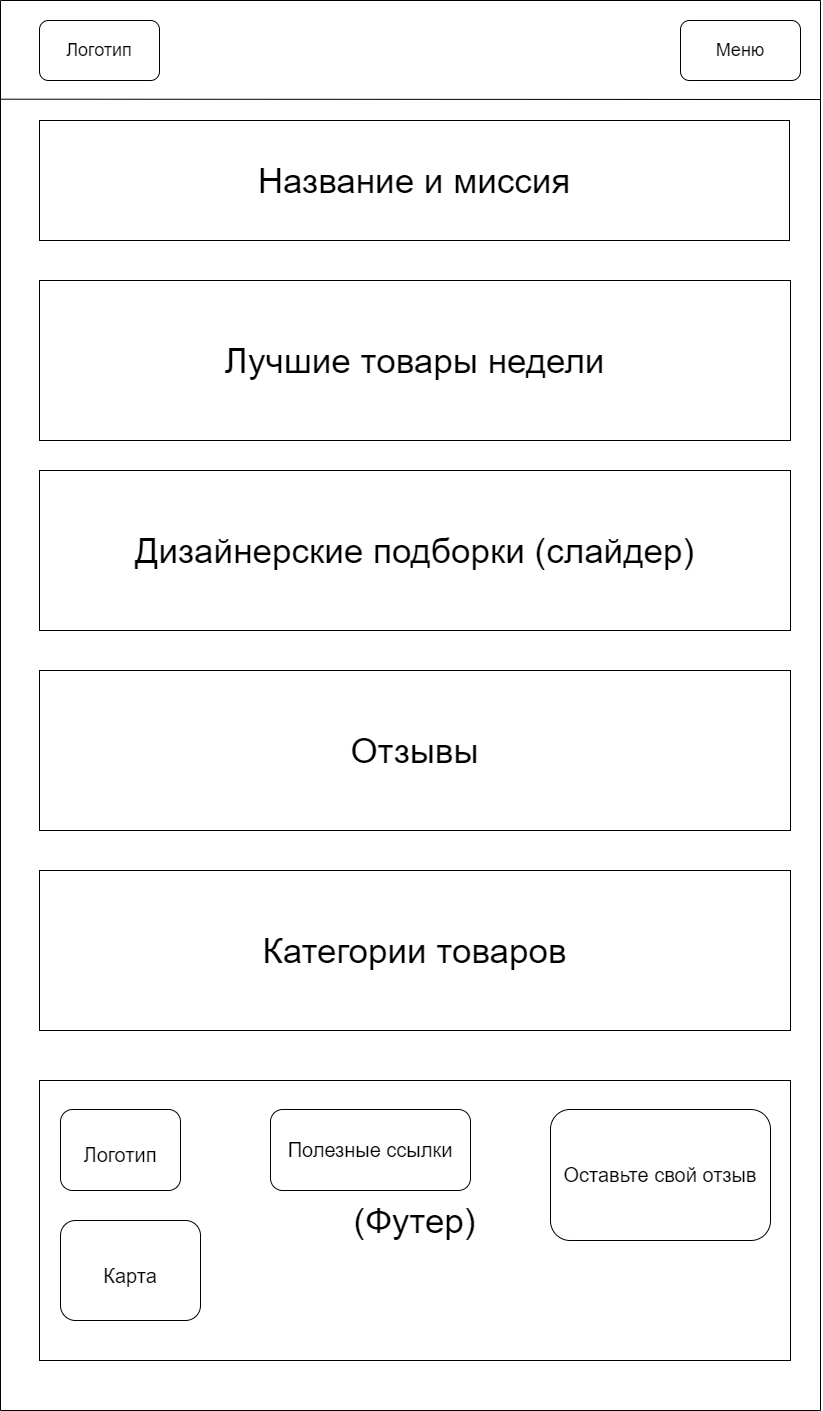

The diagram above was exported from draw.io. Its source (the exported page's mxGraphModel, read from the mxfile embedded in the PNG):
<mxGraphModel dx="1378" dy="805" grid="1" gridSize="10" guides="1" tooltips="1" connect="1" arrows="1" fold="1" page="1" pageScale="1" pageWidth="827" pageHeight="1169" math="0" shadow="0">
  <root>
    <mxCell id="0" />
    <mxCell id="1" parent="0" />
    <mxCell id="iww_--CtwkYcnOP9RPtq-1" value="" style="swimlane;startSize=0;" vertex="1" parent="1">
      <mxGeometry width="820" height="1410" as="geometry" />
    </mxCell>
    <mxCell id="iww_--CtwkYcnOP9RPtq-2" value="&lt;font style=&quot;font-size: 35px&quot;&gt;Название и миссия&lt;/font&gt;" style="rounded=0;whiteSpace=wrap;html=1;" vertex="1" parent="iww_--CtwkYcnOP9RPtq-1">
      <mxGeometry x="39" y="120" width="750" height="120" as="geometry" />
    </mxCell>
    <mxCell id="iww_--CtwkYcnOP9RPtq-3" value="&lt;font style=&quot;font-size: 18px&quot;&gt;Меню&lt;/font&gt;" style="rounded=1;whiteSpace=wrap;html=1;" vertex="1" parent="iww_--CtwkYcnOP9RPtq-1">
      <mxGeometry x="680" y="20" width="120" height="60" as="geometry" />
    </mxCell>
    <mxCell id="iww_--CtwkYcnOP9RPtq-4" value="&lt;font style=&quot;font-size: 18px&quot;&gt;Логотип&lt;/font&gt;" style="rounded=1;whiteSpace=wrap;html=1;" vertex="1" parent="iww_--CtwkYcnOP9RPtq-1">
      <mxGeometry x="39" y="20" width="120" height="60" as="geometry" />
    </mxCell>
    <mxCell id="iww_--CtwkYcnOP9RPtq-5" value="Лучшие товары недели" style="rounded=0;whiteSpace=wrap;html=1;fontSize=35;" vertex="1" parent="iww_--CtwkYcnOP9RPtq-1">
      <mxGeometry x="39" y="280" width="751" height="160" as="geometry" />
    </mxCell>
    <mxCell id="iww_--CtwkYcnOP9RPtq-6" value="Дизайнерские подборки (слайдер)&lt;span style=&quot;color: rgba(0 , 0 , 0 , 0) ; font-family: monospace ; font-size: 0px&quot;&gt;%(3CmxGraphModel%3E%3Croot%3E%3CmxCell%20id%3D%220%22%2F%3E%3CmxCell%20id%3D%221%22%20parent%3D%220%22%2F%3E%3CmxCell%20id%3D%222%22%20value%3D%22%D0%9B%D1%83%D1%87%D1%88%D0%B8%D0%B5%20%D1%82%D0%BE%D0%B2%D0%B0%D1%80%D1%8B%20%D0%BD%D0%B5%D0%B4%D0%B5%D0%BB%D0%B8%22%20style%3D%22rounded%3D0%3BwhiteSpace%3Dwrap%3Bhtml%3D1%3BfontSize%3D35%3B%22%20vertex%3D%221%22%20parent%3D%221%22%3E%3CmxGeometry%20x%3D%2239%22%20y%3D%22280%22%20width%3D%22751%22%20height%3D%22160%22%20as%3D%22geometry%22%2F%3E%3C%2FmxCell%3E%3C%2Froot%3E%3C%2FmxGraphModel%3E&lt;/span&gt;" style="rounded=0;whiteSpace=wrap;html=1;fontSize=35;" vertex="1" parent="iww_--CtwkYcnOP9RPtq-1">
      <mxGeometry x="39" y="470" width="751" height="160" as="geometry" />
    </mxCell>
    <mxCell id="iww_--CtwkYcnOP9RPtq-7" value="Отзывы&lt;span style=&quot;color: rgba(0 , 0 , 0 , 0) ; font-family: monospace ; font-size: 0px&quot;&gt;%3CmxGraphModel%3E%3Croot%3E%3CmxCell%20id%3D%220%22%2F%3E%3CmxCell%20id%3D%221%22%20parent%3D%220%22%2F%3E%3CmxCell%20id%3D%222%22%20value%3D%22%D0%9B%D1%83%D1%87%D1%88%D0%B8%D0%B5%20%D1%82%D0%BE%D0%B2%D0%B0%D1%80%D1%8B%20%D0%BD%D0%B5%D0%B4%D0%B5%D0%BB%D0%B8%22%20style%3D%22rounded%3D0%3BwhiteSpace%3Dwrap%3Bhtml%3D1%3BfontSize%3D35%3B%22%20vertex%3D%221%22%20parent%3D%221%22%3E%3CmxGeometry%20x%3D%2239%22%20y%3D%22280%22%20width%3D%22751%22%20height%3D%22160%22%20as%3D%22geometry%22%2F%3E%3C%2FmxCell%3E%3C%2Froot%3E%3C%2FmxGraphModel%3E&lt;/span&gt;" style="rounded=0;whiteSpace=wrap;html=1;fontSize=35;" vertex="1" parent="iww_--CtwkYcnOP9RPtq-1">
      <mxGeometry x="39" y="670" width="751" height="160" as="geometry" />
    </mxCell>
    <mxCell id="iww_--CtwkYcnOP9RPtq-8" value="Категории товаров" style="rounded=0;whiteSpace=wrap;html=1;fontSize=35;" vertex="1" parent="iww_--CtwkYcnOP9RPtq-1">
      <mxGeometry x="39" y="870" width="751" height="160" as="geometry" />
    </mxCell>
    <mxCell id="iww_--CtwkYcnOP9RPtq-10" value="(Футер)" style="rounded=0;whiteSpace=wrap;html=1;fontSize=35;" vertex="1" parent="iww_--CtwkYcnOP9RPtq-1">
      <mxGeometry x="39" y="1080" width="751" height="280" as="geometry" />
    </mxCell>
    <mxCell id="iww_--CtwkYcnOP9RPtq-11" value="&lt;font style=&quot;font-size: 20px&quot;&gt;Логотип&lt;/font&gt;" style="rounded=1;whiteSpace=wrap;html=1;fontSize=35;" vertex="1" parent="iww_--CtwkYcnOP9RPtq-1">
      <mxGeometry x="60" y="1109" width="120" height="81" as="geometry" />
    </mxCell>
    <mxCell id="iww_--CtwkYcnOP9RPtq-12" value="&lt;font style=&quot;font-size: 20px&quot;&gt;Карта&lt;/font&gt;" style="rounded=1;whiteSpace=wrap;html=1;fontSize=35;" vertex="1" parent="iww_--CtwkYcnOP9RPtq-1">
      <mxGeometry x="60" y="1220" width="140" height="100" as="geometry" />
    </mxCell>
    <mxCell id="iww_--CtwkYcnOP9RPtq-13" value="Полезные ссылки" style="rounded=1;whiteSpace=wrap;html=1;fontSize=20;" vertex="1" parent="iww_--CtwkYcnOP9RPtq-1">
      <mxGeometry x="270" y="1109" width="200" height="81" as="geometry" />
    </mxCell>
    <mxCell id="iww_--CtwkYcnOP9RPtq-14" value="Оставьте свой отзыв" style="rounded=1;whiteSpace=wrap;html=1;fontSize=20;" vertex="1" parent="iww_--CtwkYcnOP9RPtq-1">
      <mxGeometry x="550" y="1109" width="220" height="131" as="geometry" />
    </mxCell>
    <mxCell id="iww_--CtwkYcnOP9RPtq-15" value="" style="endArrow=none;html=1;rounded=0;fontSize=20;exitX=0;exitY=0.07;exitDx=0;exitDy=0;exitPerimeter=0;" edge="1" parent="1" source="iww_--CtwkYcnOP9RPtq-1">
      <mxGeometry width="50" height="50" relative="1" as="geometry">
        <mxPoint x="380" y="130" as="sourcePoint" />
        <mxPoint x="820" y="99" as="targetPoint" />
      </mxGeometry>
    </mxCell>
  </root>
</mxGraphModel>